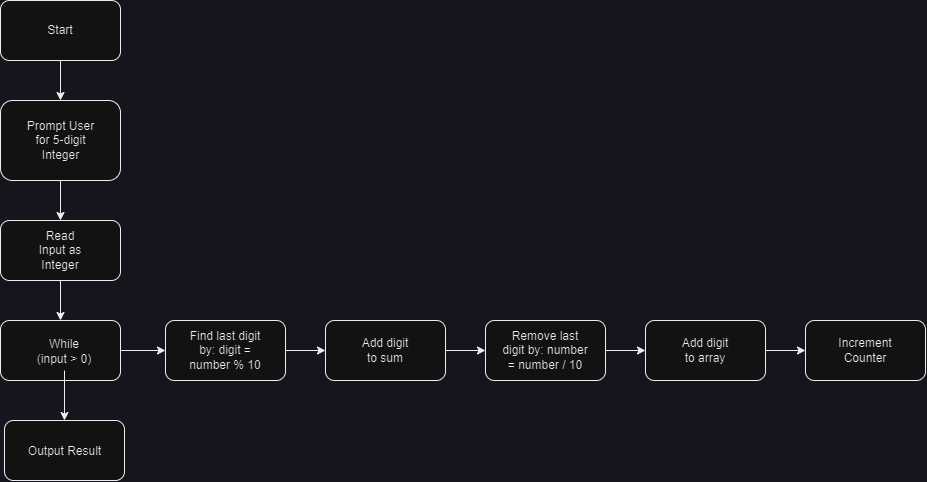

The diagram above was exported from draw.io. Its source (the exported page's mxGraphModel, read from the mxfile embedded in the PNG):
<mxGraphModel dx="674" dy="1114" grid="1" gridSize="10" guides="1" tooltips="1" connect="1" arrows="1" fold="1" page="1" pageScale="1" pageWidth="850" pageHeight="1100" math="0" shadow="0">
  <root>
    <mxCell id="0" />
    <mxCell id="1" parent="0" />
    <mxCell id="2wIwpH1-o48rxfxmv6BA-5" style="edgeStyle=orthogonalEdgeStyle;rounded=0;orthogonalLoop=1;jettySize=auto;html=1;entryX=0.5;entryY=0;entryDx=0;entryDy=0;" edge="1" parent="1" source="2wIwpH1-o48rxfxmv6BA-1" target="2wIwpH1-o48rxfxmv6BA-3">
      <mxGeometry relative="1" as="geometry" />
    </mxCell>
    <mxCell id="2wIwpH1-o48rxfxmv6BA-1" value="" style="rounded=1;whiteSpace=wrap;html=1;" vertex="1" parent="1">
      <mxGeometry x="365" y="40" width="120" height="60" as="geometry" />
    </mxCell>
    <mxCell id="2wIwpH1-o48rxfxmv6BA-2" value="Start" style="text;html=1;strokeColor=none;fillColor=none;align=center;verticalAlign=middle;whiteSpace=wrap;rounded=0;" vertex="1" parent="1">
      <mxGeometry x="395" y="55" width="60" height="30" as="geometry" />
    </mxCell>
    <mxCell id="2wIwpH1-o48rxfxmv6BA-8" style="edgeStyle=orthogonalEdgeStyle;rounded=0;orthogonalLoop=1;jettySize=auto;html=1;entryX=0.5;entryY=0;entryDx=0;entryDy=0;" edge="1" parent="1" source="2wIwpH1-o48rxfxmv6BA-3" target="2wIwpH1-o48rxfxmv6BA-6">
      <mxGeometry relative="1" as="geometry" />
    </mxCell>
    <mxCell id="2wIwpH1-o48rxfxmv6BA-3" value="" style="rounded=1;whiteSpace=wrap;html=1;" vertex="1" parent="1">
      <mxGeometry x="365" y="140" width="120" height="80" as="geometry" />
    </mxCell>
    <mxCell id="2wIwpH1-o48rxfxmv6BA-4" value="Prompt User for 5-digit Integer" style="text;html=1;strokeColor=none;fillColor=none;align=center;verticalAlign=middle;whiteSpace=wrap;rounded=0;" vertex="1" parent="1">
      <mxGeometry x="388" y="157.5" width="75" height="45" as="geometry" />
    </mxCell>
    <mxCell id="2wIwpH1-o48rxfxmv6BA-11" style="edgeStyle=orthogonalEdgeStyle;rounded=0;orthogonalLoop=1;jettySize=auto;html=1;entryX=0.5;entryY=0;entryDx=0;entryDy=0;" edge="1" parent="1" source="2wIwpH1-o48rxfxmv6BA-6" target="2wIwpH1-o48rxfxmv6BA-9">
      <mxGeometry relative="1" as="geometry" />
    </mxCell>
    <mxCell id="2wIwpH1-o48rxfxmv6BA-6" value="" style="rounded=1;whiteSpace=wrap;html=1;" vertex="1" parent="1">
      <mxGeometry x="365" y="260" width="120" height="60" as="geometry" />
    </mxCell>
    <mxCell id="2wIwpH1-o48rxfxmv6BA-7" value="Read Input as Integer" style="text;html=1;strokeColor=none;fillColor=none;align=center;verticalAlign=middle;whiteSpace=wrap;rounded=0;" vertex="1" parent="1">
      <mxGeometry x="395" y="275" width="60" height="30" as="geometry" />
    </mxCell>
    <mxCell id="2wIwpH1-o48rxfxmv6BA-14" style="edgeStyle=orthogonalEdgeStyle;rounded=0;orthogonalLoop=1;jettySize=auto;html=1;entryX=0;entryY=0.5;entryDx=0;entryDy=0;" edge="1" parent="1" source="2wIwpH1-o48rxfxmv6BA-9" target="2wIwpH1-o48rxfxmv6BA-12">
      <mxGeometry relative="1" as="geometry" />
    </mxCell>
    <mxCell id="2wIwpH1-o48rxfxmv6BA-9" value="" style="rounded=1;whiteSpace=wrap;html=1;" vertex="1" parent="1">
      <mxGeometry x="365" y="360" width="120" height="60" as="geometry" />
    </mxCell>
    <mxCell id="2wIwpH1-o48rxfxmv6BA-32" style="edgeStyle=orthogonalEdgeStyle;rounded=0;orthogonalLoop=1;jettySize=auto;html=1;" edge="1" parent="1" source="2wIwpH1-o48rxfxmv6BA-10" target="2wIwpH1-o48rxfxmv6BA-30">
      <mxGeometry relative="1" as="geometry" />
    </mxCell>
    <mxCell id="2wIwpH1-o48rxfxmv6BA-10" value="While &lt;br&gt;(input &amp;gt; 0)" style="text;html=1;strokeColor=none;fillColor=none;align=center;verticalAlign=middle;whiteSpace=wrap;rounded=0;" vertex="1" parent="1">
      <mxGeometry x="388" y="372.5" width="82" height="37.5" as="geometry" />
    </mxCell>
    <mxCell id="2wIwpH1-o48rxfxmv6BA-23" style="edgeStyle=orthogonalEdgeStyle;rounded=0;orthogonalLoop=1;jettySize=auto;html=1;entryX=0;entryY=0.5;entryDx=0;entryDy=0;" edge="1" parent="1" source="2wIwpH1-o48rxfxmv6BA-12" target="2wIwpH1-o48rxfxmv6BA-18">
      <mxGeometry relative="1" as="geometry" />
    </mxCell>
    <mxCell id="2wIwpH1-o48rxfxmv6BA-12" value="" style="rounded=1;whiteSpace=wrap;html=1;" vertex="1" parent="1">
      <mxGeometry x="530" y="360" width="120" height="60" as="geometry" />
    </mxCell>
    <mxCell id="2wIwpH1-o48rxfxmv6BA-13" value="Find last digit by: digit = number % 10" style="text;html=1;strokeColor=none;fillColor=none;align=center;verticalAlign=middle;whiteSpace=wrap;rounded=0;" vertex="1" parent="1">
      <mxGeometry x="545" y="368.13" width="90" height="43.75" as="geometry" />
    </mxCell>
    <mxCell id="2wIwpH1-o48rxfxmv6BA-22" style="edgeStyle=orthogonalEdgeStyle;rounded=0;orthogonalLoop=1;jettySize=auto;html=1;entryX=0;entryY=0.5;entryDx=0;entryDy=0;" edge="1" parent="1" source="2wIwpH1-o48rxfxmv6BA-18" target="2wIwpH1-o48rxfxmv6BA-20">
      <mxGeometry relative="1" as="geometry" />
    </mxCell>
    <mxCell id="2wIwpH1-o48rxfxmv6BA-18" value="" style="rounded=1;whiteSpace=wrap;html=1;" vertex="1" parent="1">
      <mxGeometry x="690" y="360" width="120" height="60" as="geometry" />
    </mxCell>
    <mxCell id="2wIwpH1-o48rxfxmv6BA-19" value="Add digit to sum" style="text;html=1;strokeColor=none;fillColor=none;align=center;verticalAlign=middle;whiteSpace=wrap;rounded=0;" vertex="1" parent="1">
      <mxGeometry x="720" y="375" width="60" height="30" as="geometry" />
    </mxCell>
    <mxCell id="2wIwpH1-o48rxfxmv6BA-26" style="edgeStyle=orthogonalEdgeStyle;rounded=0;orthogonalLoop=1;jettySize=auto;html=1;entryX=0;entryY=0.5;entryDx=0;entryDy=0;" edge="1" parent="1" source="2wIwpH1-o48rxfxmv6BA-20" target="2wIwpH1-o48rxfxmv6BA-24">
      <mxGeometry relative="1" as="geometry" />
    </mxCell>
    <mxCell id="2wIwpH1-o48rxfxmv6BA-20" value="" style="rounded=1;whiteSpace=wrap;html=1;" vertex="1" parent="1">
      <mxGeometry x="850" y="360" width="120" height="60" as="geometry" />
    </mxCell>
    <mxCell id="2wIwpH1-o48rxfxmv6BA-21" value="Remove last digit by: number = number / 10" style="text;html=1;strokeColor=none;fillColor=none;align=center;verticalAlign=middle;whiteSpace=wrap;rounded=0;" vertex="1" parent="1">
      <mxGeometry x="865" y="368.13" width="90" height="43.75" as="geometry" />
    </mxCell>
    <mxCell id="2wIwpH1-o48rxfxmv6BA-29" style="edgeStyle=orthogonalEdgeStyle;rounded=0;orthogonalLoop=1;jettySize=auto;html=1;entryX=0;entryY=0.5;entryDx=0;entryDy=0;" edge="1" parent="1" source="2wIwpH1-o48rxfxmv6BA-24" target="2wIwpH1-o48rxfxmv6BA-27">
      <mxGeometry relative="1" as="geometry" />
    </mxCell>
    <mxCell id="2wIwpH1-o48rxfxmv6BA-24" value="" style="rounded=1;whiteSpace=wrap;html=1;" vertex="1" parent="1">
      <mxGeometry x="1010" y="360" width="120" height="60" as="geometry" />
    </mxCell>
    <mxCell id="2wIwpH1-o48rxfxmv6BA-25" value="Add digit to array" style="text;html=1;strokeColor=none;fillColor=none;align=center;verticalAlign=middle;whiteSpace=wrap;rounded=0;" vertex="1" parent="1">
      <mxGeometry x="1040" y="375" width="60" height="30" as="geometry" />
    </mxCell>
    <mxCell id="2wIwpH1-o48rxfxmv6BA-27" value="" style="rounded=1;whiteSpace=wrap;html=1;" vertex="1" parent="1">
      <mxGeometry x="1170" y="360" width="120" height="60" as="geometry" />
    </mxCell>
    <mxCell id="2wIwpH1-o48rxfxmv6BA-28" value="Increment Counter" style="text;html=1;strokeColor=none;fillColor=none;align=center;verticalAlign=middle;whiteSpace=wrap;rounded=0;" vertex="1" parent="1">
      <mxGeometry x="1200" y="375" width="60" height="30" as="geometry" />
    </mxCell>
    <mxCell id="2wIwpH1-o48rxfxmv6BA-30" value="" style="rounded=1;whiteSpace=wrap;html=1;" vertex="1" parent="1">
      <mxGeometry x="369" y="460" width="120" height="60" as="geometry" />
    </mxCell>
    <mxCell id="2wIwpH1-o48rxfxmv6BA-31" value="Output Result" style="text;html=1;strokeColor=none;fillColor=none;align=center;verticalAlign=middle;whiteSpace=wrap;rounded=0;" vertex="1" parent="1">
      <mxGeometry x="383.5" y="472.5" width="90.5" height="37.5" as="geometry" />
    </mxCell>
  </root>
</mxGraphModel>